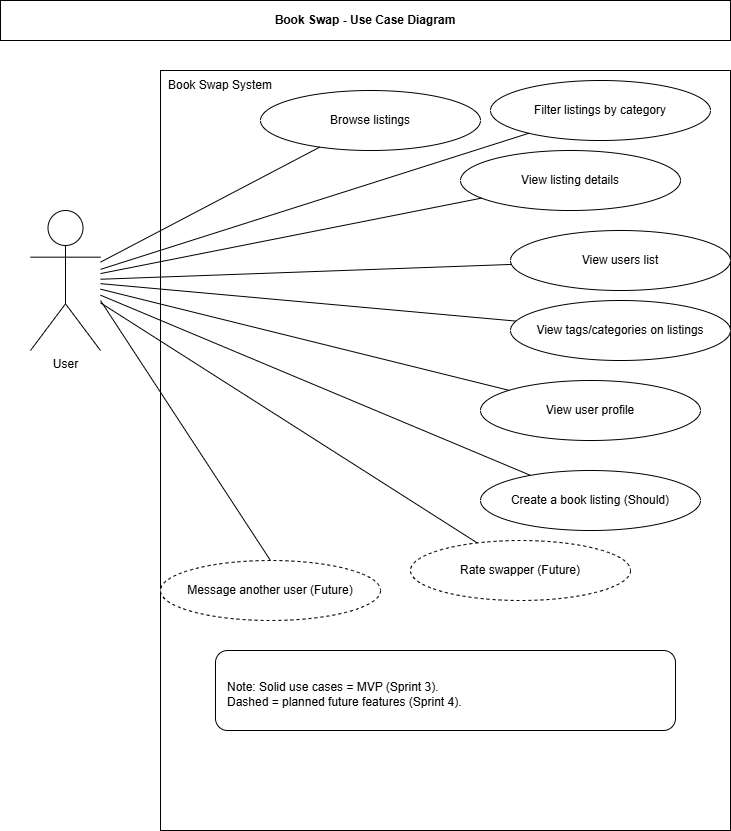

The diagram above was exported from draw.io. Its source (the exported page's mxGraphModel, read from the mxfile embedded in the PNG):
<mxGraphModel dx="776" dy="1139" grid="1" gridSize="10" guides="1" tooltips="1" connect="1" arrows="0" fold="1" page="1" pageScale="1" pageWidth="850" pageHeight="1100" math="0" shadow="0">
  <root>
    <mxCell id="0" />
    <mxCell id="1" parent="0" />
    <mxCell id="t1" parent="1" style="rounded=0;whiteSpace=wrap;html=1;fontStyle=1;align=center" value="Book Swap - Use Case Diagram" vertex="1">
      <mxGeometry height="40" width="730" x="60" y="20" as="geometry" />
    </mxCell>
    <mxCell id="sys" parent="1" style="rounded=0;whiteSpace=wrap;html=1;align=center;fontStyle=1" value="" vertex="1">
      <mxGeometry height="760" width="570" x="220" y="90" as="geometry" />
    </mxCell>
    <mxCell id="actor" parent="1" style="shape=umlActor;verticalLabelPosition=bottom;verticalAlign=top;html=1;" value="User" vertex="1">
      <mxGeometry height="140" width="70" x="90" y="230" as="geometry" />
    </mxCell>
    <mxCell id="uc1" parent="1" style="ellipse;whiteSpace=wrap;html=1;align=center" value="Browse listings" vertex="1">
      <mxGeometry height="60" width="220" x="320" y="110" as="geometry" />
    </mxCell>
    <mxCell id="uc2" parent="1" style="ellipse;whiteSpace=wrap;html=1;align=center" value="Filter listings by category" vertex="1">
      <mxGeometry height="60" width="220" x="550" y="100" as="geometry" />
    </mxCell>
    <mxCell id="uc3" parent="1" style="ellipse;whiteSpace=wrap;html=1;align=center" value="View listing details" vertex="1">
      <mxGeometry height="60" width="220" x="520" y="170" as="geometry" />
    </mxCell>
    <mxCell id="uc4" parent="1" style="ellipse;whiteSpace=wrap;html=1;align=center" value="View users list" vertex="1">
      <mxGeometry height="60" width="220" x="570" y="250" as="geometry" />
    </mxCell>
    <mxCell id="uc5" parent="1" style="ellipse;whiteSpace=wrap;html=1;align=center" value="View user profile" vertex="1">
      <mxGeometry height="60" width="220" x="540" y="400" as="geometry" />
    </mxCell>
    <mxCell id="uc6" parent="1" style="ellipse;whiteSpace=wrap;html=1;align=center" value="View tags/categories on listings" vertex="1">
      <mxGeometry height="60" width="220" x="570" y="320" as="geometry" />
    </mxCell>
    <mxCell id="uc7" parent="1" style="ellipse;whiteSpace=wrap;html=1;align=center" value="Create a book listing (Should)" vertex="1">
      <mxGeometry height="60" width="220" x="540" y="490" as="geometry" />
    </mxCell>
    <mxCell id="uc8" parent="1" style="ellipse;whiteSpace=wrap;html=1;align=center;dashed=1" value="Message another user (Future)" vertex="1">
      <mxGeometry height="60" width="220" x="220" y="580" as="geometry" />
    </mxCell>
    <mxCell id="uc9" parent="1" style="ellipse;whiteSpace=wrap;html=1;align=center;dashed=1" value="Rate swapper (Future)" vertex="1">
      <mxGeometry height="60" width="220" x="470" y="560" as="geometry" />
    </mxCell>
    <mxCell id="note" parent="1" style="rounded=1;whiteSpace=wrap;html=1;align=left;spacingLeft=10;spacingTop=8" value="Note: Solid use cases = MVP (Sprint 3).&#10;Dashed = planned future features (Sprint 4)." vertex="1">
      <mxGeometry height="80" width="460" x="275" y="670" as="geometry" />
    </mxCell>
    <mxCell id="e1" edge="1" parent="1" source="actor" style="endArrow=none;html=1;" target="uc1">
      <mxGeometry relative="1" as="geometry" />
    </mxCell>
    <mxCell id="e2" edge="1" parent="1" source="actor" style="endArrow=none;html=1;" target="uc2">
      <mxGeometry relative="1" as="geometry" />
    </mxCell>
    <mxCell id="e3" edge="1" parent="1" source="actor" style="endArrow=none;html=1;" target="uc3">
      <mxGeometry relative="1" as="geometry" />
    </mxCell>
    <mxCell id="e4" edge="1" parent="1" source="actor" style="endArrow=none;html=1;" target="uc4">
      <mxGeometry relative="1" as="geometry" />
    </mxCell>
    <mxCell id="e5" edge="1" parent="1" source="actor" style="endArrow=none;html=1;" target="uc5">
      <mxGeometry relative="1" as="geometry" />
    </mxCell>
    <mxCell id="e6" edge="1" parent="1" source="actor" style="endArrow=none;html=1;" target="uc6">
      <mxGeometry relative="1" as="geometry" />
    </mxCell>
    <mxCell id="e7" edge="1" parent="1" source="actor" style="endArrow=none;html=1;" target="uc7">
      <mxGeometry relative="1" as="geometry" />
    </mxCell>
    <mxCell id="e9" edge="1" parent="1" source="actor" style="endArrow=none;html=1;" target="uc9">
      <mxGeometry relative="1" as="geometry" />
    </mxCell>
    <mxCell id="6mgsTmkRNlRTt3TfpQFb-2" edge="1" parent="1" style="endArrow=none;html=1;entryX=0.5;entryY=0;entryDx=0;entryDy=0;" target="uc8">
      <mxGeometry relative="1" as="geometry">
        <mxPoint x="160" y="320" as="sourcePoint" />
        <mxPoint x="277" y="460" as="targetPoint" />
      </mxGeometry>
    </mxCell>
    <mxCell id="6mgsTmkRNlRTt3TfpQFb-3" parent="1" style="text;html=1;whiteSpace=wrap;strokeColor=none;fillColor=none;align=center;verticalAlign=middle;rounded=0;" value="Book Swap System" vertex="1">
      <mxGeometry height="30" width="120" x="220" y="90" as="geometry" />
    </mxCell>
  </root>
</mxGraphModel>